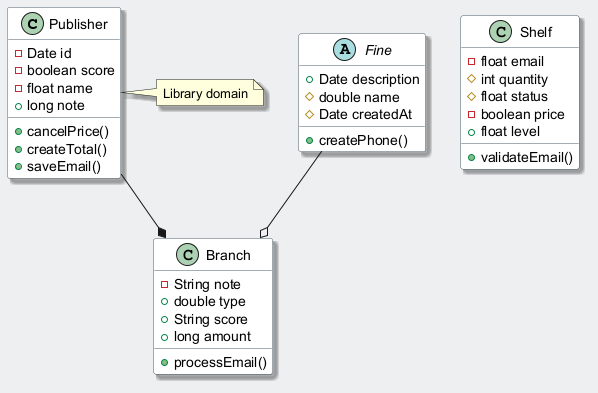

The diagram above was rendered by PlantUML. Its source (embedded in the PNG):
@startuml
skinparam backgroundColor #ECEFF1
skinparam classBackgroundColor #FFFFFF
skinparam classBorderColor #455A64
skinparam shadowing true
class Publisher {
  -Date id
  -boolean score
  -float name
  +long note
  +cancelPrice()
  +createTotal()
  +saveEmail()
}
class Branch {
  -String note
  +double type
  +String score
  +long amount
  +processEmail()
}
abstract class Fine {
  +Date description
  #double name
  #Date createdAt
  +createPhone()
}
class Shelf {
  -float email
  #int quantity
  #float status
  -boolean price
  +float level
  +validateEmail()
}
Publisher --* Branch
Fine --o Branch
note right of Publisher : Library domain
@enduml